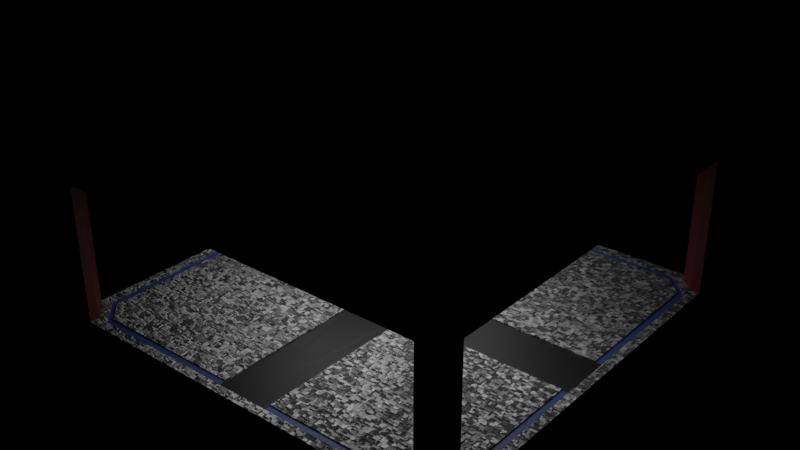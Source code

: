 # Source: 16x16_Frame.blend  (saved by Blender 3.6.13; exported with 4.5.12 LTS)
import bpy
from mathutils import Matrix  # noqa: F401  (used for matrix-valued properties, if any)

bpy.ops.wm.read_factory_settings(use_empty=True)
scene = bpy.context.scene
scene.name = 'Scene'

# ---- collections
col_collection = bpy.data.collections.new('Collection'); scene.collection.children.link(col_collection)

# ---- materials (node trees are filled in below, after node groups)
mat_material_001 = bpy.data.materials.new('Material.001')
mat_material_001.alpha_threshold = 0.0
mat_material_001.use_transparent_shadow = False
mat_material_001.roughness = 0.5
mat_material_001.line_color = (0.0, 0.0, 0.0, 1.0)
mat_procedural_sci_fi_metal_panels = bpy.data.materials.new('Procedural Sci-Fi Metal Panels')
mat_procedural_sci_fi_metal_panels.use_transparent_shadow = False
mat_tmp_wall_texture_001 = bpy.data.materials.new('tmp_wall_texture.001')
mat_tmp_wall_texture_001.use_transparent_shadow = False
mat_red_011 = bpy.data.materials.new('Red.011')
mat_red_011.use_transparent_shadow = False
mat_emissive_light = bpy.data.materials.new('Emissive.Light')
mat_emissive_light.use_transparent_shadow = False
mat_red_006 = bpy.data.materials.new('Red.006')
mat_red_006.use_transparent_shadow = False

# ---- material node trees
mat_material_001.use_nodes = True; mat_material_001.node_tree.nodes.clear()
_N = mat_material_001.node_tree.nodes; _L = mat_material_001.node_tree.links
n0 = _N.new('ShaderNodeOutputMaterial'); n0.name = 'Material Output'; n0.location = (300, 300)
n1 = _N.new('ShaderNodeBsdfPrincipled'); n1.name = 'Principled BSDF'; n1.location = (10, 300)
n1.distribution = 'GGX'
n1.subsurface_method = 'RANDOM_WALK_SKIN'
n1.inputs[0].default_value = (0.01222, 0.01222, 0.01222, 1.0)
n1.inputs[3].default_value = 1.45
n1.inputs[27].default_value = (0.0, 0.0, 0.0, 1.0)
n1.inputs[28].default_value = 1.0
_L.new(n1.outputs[0], n0.inputs[0])
n0.is_active_output = True
mat_procedural_sci_fi_metal_panels.use_nodes = True; mat_procedural_sci_fi_metal_panels.node_tree.nodes.clear()
_N = mat_procedural_sci_fi_metal_panels.node_tree.nodes; _L = mat_procedural_sci_fi_metal_panels.node_tree.links
n0 = _N.new('ShaderNodeOutputMaterial'); n0.name = 'Material Output'; n0.location = (481, 300)
n1 = _N.new('ShaderNodeBsdfPrincipled'); n1.name = 'Principled BSDF'; n1.location = (46, 301)
n1.distribution = 'GGX'
n1.subsurface_method = 'RANDOM_WALK_SKIN'
n1.inputs[3].default_value = 1.45
n1.inputs[27].default_value = (0.0, 0.0, 0.0, 1.0)
n1.inputs[28].default_value = 1.0
n2 = _N.new('ShaderNodeTexCoord'); n2.name = 'Texture Coordinate'; n2.location = (-1721, 270)
n3 = _N.new('ShaderNodeMapping'); n3.name = 'Mapping'; n3.location = (-1489, 284)
n3.width = 153
n4 = _N.new('ShaderNodeTexVoronoi'); n4.name = 'Voronoi Texture'; n4.location = (-1248, 235)
n4.voronoi_dimensions = '4D'
n4.distance = 'CHEBYCHEV'
n4.inputs[1].default_value = 1.0
n5 = _N.new('ShaderNodeValToRGB'); n5.name = 'Color Ramp'; n5.location = (-689, 124)
n5.color_ramp.interpolation = 'CONSTANT'
while len(n5.color_ramp.elements) > 1: n5.color_ramp.elements.remove(n5.color_ramp.elements[-1])
n5.color_ramp.elements[0].position = 0.0; n5.color_ramp.elements[0].color = (0.0, 0.0, 0.0, 1.0)
_e = n5.color_ramp.elements.new(0.1864); _e.color = (1.0, 1.0, 1.0, 1.0)
n6 = _N.new('ShaderNodeTexNoise'); n6.name = 'Noise Texture'; n6.location = (-965, -156)
n6.inputs[3].default_value = 15.0
n6.inputs[4].default_value = 0.55
n7 = _N.new('ShaderNodeValToRGB'); n7.name = 'Color Ramp.001'; n7.location = (-688, -94)
while len(n7.color_ramp.elements) > 1: n7.color_ramp.elements.remove(n7.color_ramp.elements[-1])
n7.color_ramp.elements[0].position = 0.0; n7.color_ramp.elements[0].color = (0.4422, 0.4422, 0.4422, 1.0)
_e = n7.color_ramp.elements.new(1.0); _e.color = (1.0, 1.0, 1.0, 1.0)
n8 = _N.new('ShaderNodeTexBrick'); n8.name = 'Brick Texture'; n8.location = (-1022, 443)
n8.width = 274
n8.inputs[1].default_value = (1.0, 1.0, 1.0, 1.0)
n8.inputs[2].default_value = (0.03903, 0.03903, 0.03903, 1.0)
n8.inputs[3].default_value = (0.03898, 0.03898, 0.03898, 1.0)
n8.inputs[6].default_value = 0.56
n9 = _N.new('ShaderNodeBump'); n9.name = 'Bump'; n9.location = (-192, -163)
n9.inputs[0].default_value = 0.5
n9.inputs[1].default_value = 1.0
n9.inputs[2].default_value = 1.0
_L.new(n3.outputs[0], n8.inputs[0])
_L.new(n2.outputs[3], n3.inputs[0])
_L.new(n3.outputs[0], n4.inputs[0])
_L.new(n4.outputs[1], n8.inputs[4])
_L.new(n1.outputs[0], n0.inputs[0])
_L.new(n8.outputs[0], n5.inputs[0])
_L.new(n8.outputs[0], n1.inputs[0])
_L.new(n5.outputs[0], n1.inputs[1])
_L.new(n3.outputs[0], n6.inputs[0])
_L.new(n7.outputs[0], n1.inputs[2])
_L.new(n6.outputs[0], n7.inputs[0])
_L.new(n9.outputs[0], n1.inputs[5])
_L.new(n8.outputs[0], n9.inputs[3])
n0.is_active_output = True
mat_tmp_wall_texture_001.use_nodes = True; mat_tmp_wall_texture_001.node_tree.nodes.clear()
_N = mat_tmp_wall_texture_001.node_tree.nodes; _L = mat_tmp_wall_texture_001.node_tree.links
n0 = _N.new('ShaderNodeBsdfPrincipled'); n0.name = 'Principled BSDF'; n0.location = (10, 300)
n0.distribution = 'GGX'
n0.subsurface_method = 'RANDOM_WALK_SKIN'
n0.inputs[0].default_value = (0.06275, 0.08643, 0.2598, 1.0)
n0.inputs[3].default_value = 1.45
n0.inputs[27].default_value = (0.0, 0.0, 0.0, 1.0)
n0.inputs[28].default_value = 1.0
n1 = _N.new('ShaderNodeOutputMaterial'); n1.name = 'Material Output'; n1.location = (300, 300)
_L.new(n0.outputs[0], n1.inputs[0])
n1.is_active_output = True
mat_red_011.use_nodes = True; mat_red_011.node_tree.nodes.clear()
_N = mat_red_011.node_tree.nodes; _L = mat_red_011.node_tree.links
n0 = _N.new('ShaderNodeBsdfPrincipled'); n0.name = 'Principled BSDF'; n0.location = (10, 300)
n0.distribution = 'GGX'
n0.subsurface_method = 'RANDOM_WALK_SKIN'
n0.inputs[0].default_value = (0.1282, 0.01428, 0.01618, 1.0)
n0.inputs[3].default_value = 1.45
n0.inputs[27].default_value = (0.0, 0.0, 0.0, 1.0)
n0.inputs[28].default_value = 1.0
n1 = _N.new('ShaderNodeOutputMaterial'); n1.name = 'Material Output'; n1.location = (300, 300)
_L.new(n0.outputs[0], n1.inputs[0])
n1.is_active_output = True
mat_emissive_light.use_nodes = True; mat_emissive_light.node_tree.nodes.clear()
_N = mat_emissive_light.node_tree.nodes; _L = mat_emissive_light.node_tree.links
n0 = _N.new('ShaderNodeOutputMaterial'); n0.name = 'Material Output'; n0.location = (300, 300)
n1 = _N.new('ShaderNodeEmission'); n1.name = 'Emission'; n1.location = (10, 300)
n1.inputs[1].default_value = 5.5
_L.new(n1.outputs[0], n0.inputs[0])
n0.is_active_output = True
mat_red_006.use_nodes = True; mat_red_006.node_tree.nodes.clear()
_N = mat_red_006.node_tree.nodes; _L = mat_red_006.node_tree.links
n0 = _N.new('ShaderNodeBsdfPrincipled'); n0.name = 'Principled BSDF'; n0.location = (10, 300)
n0.distribution = 'GGX'
n0.subsurface_method = 'RANDOM_WALK_SKIN'
n0.inputs[0].default_value = (0.1282, 0.01428, 0.01618, 1.0)
n0.inputs[3].default_value = 1.45
n0.inputs[27].default_value = (0.0, 0.0, 0.0, 1.0)
n0.inputs[28].default_value = 1.0
n1 = _N.new('ShaderNodeOutputMaterial'); n1.name = 'Material Output'; n1.location = (300, 300)
_L.new(n0.outputs[0], n1.inputs[0])
n1.is_active_output = True

# ---- world
world_world = bpy.data.worlds.new('World'); scene.world = world_world
world_world.use_nodes = True; world_world.node_tree.nodes.clear()
_N = world_world.node_tree.nodes; _L = world_world.node_tree.links
n0 = _N.new('ShaderNodeOutputWorld'); n0.name = 'World Output'; n0.location = (300, 300)
n1 = _N.new('ShaderNodeBackground'); n1.name = 'Background'; n1.location = (10, 300)
n1.inputs[0].default_value = (0.0, 0.0, 0.0, 1.0)
_L.new(n1.outputs[0], n0.inputs[0])
n0.is_active_output = True
world_world.color = (0.05088, 0.05088, 0.05088)
world_world.use_sun_shadow = False
world_world.sun_shadow_jitter_overblur = 0.0

# ---- meshes
me_cube_022 = bpy.data.meshes.new('Cube.022')
me_cube_022.from_pydata([(0.0, 8.6, -0.05), (-8.6, 1.125, -0.05), (-1.125, 1.125, -0.04995), (-1.125, -1.125, -0.06244), (0.0, -8.6, -0.05), (-1.125, -8.6, -0.05), (-1.125, 8.6, -0.05), (-8.6, -1.125, -0.05)], [], [(0, 4, 5, 3, 7, 1, 2, 6)])
_uv = me_cube_022.uv_layers.new(name='UVMap')
_uv.uv.foreach_set('vector', [0.0, 0.0, 0.0, 0.0, 0.0, 0.0, 0.0, 0.0, 0.0, 0.0, 0.0, 0.0, 0.0, 0.0, 0.0, 0.0])
me_cube_022.materials.append(mat_material_001)
me_cube_022.update()
me_cube_020 = bpy.data.meshes.new('Cube.020')
me_cube_020.from_pydata([(-8.0, -9.0, 0.0), (-9.0, -8.0, 0.0), (-8.6, -8.0, 0.0), (-9.0, 8.0, 0.0), (-8.0, 9.0, 0.0), (-8.6, 8.0, 0.0), (-8.0, 8.6, 0.0), (0.0, 9.0, 0.0), (0.0, -9.0, 0.0), (-9.0, 8.0, -0.2), (-8.6, 8.0, -0.2), (-8.6, -8.0, -0.2), (-9.0, -8.0, -0.2), (-8.0, 8.6, -0.2), (-8.0, 9.0, -0.2), (0.0, 9.0, -0.2), (0.0, -9.0, -0.2), (-8.0, -9.0, -0.2), (-8.0, -8.6, 0.0), (-8.0, -8.6, -0.2), (0.0, 8.6, 0.0), (-7.5, 8.6, 0.0), (-8.3, 7.5, 0.0), (-8.6, 7.5, 0.0), (-8.6, -7.5, 0.0), (-7.5, -8.6, 0.0), (0.0, -8.6, 0.0), (-7.5, -8.6, 0.0), (-7.5, -8.3, 0.0), (-7.5, 8.3, 0.0), (-8.3, -7.5, 0.0), (-8.3, 1.125, 0.0), (-7.5, 8.3, 0.0), (-7.5, -8.6, -0.05), (-8.6, -7.5, -0.05), (-7.5, 8.6, -0.05), (0.0, 8.6, -0.05), (-8.3, 1.125, -0.05), (-8.3, 7.5, -0.05), (-8.6, 7.5, -0.05), (0.0, -8.6, -0.05), (-7.5, -8.3, -0.05), (-8.3, -7.5, -0.05), (-7.5, 8.3, -0.05), (-8.6, 1.125, -0.05), (-7.5, 8.3, -0.05), (-1.125, 8.3, -0.05), (-8.3, -1.125, 0.0), (-8.3, -1.125, -0.05), (-1.125, -8.3, 0.0), (-8.3, 1.125, 0.0), (-8.3, 1.125, -0.05), (-1.125, -8.3, -0.05), (-1.125, 8.3, -0.05), (-1.125, -1.125, -0.06249), (-1.125, 1.125, -0.05), (-8.3, 1.125, -0.05), (-8.3, -1.125, -0.05), (-1.125, 1.125, 0.0), (-1.125, -8.3, 0.0), (-1.125, -1.125, 0.0), (-1.125, -8.3, -0.04995), (-1.125, 8.3, 0.0), (-1.125, 8.3, -0.04995), (0.0, -8.6, -0.05), (-8.6, -1.125, -0.05)], [(24, 25), (33, 64), (45, 46), (51, 50), (52, 54), (64, 36), (51, 44), (63, 62), (61, 49), (46, 63), (49, 59)], [(4, 7, 15, 14), (3, 5, 10, 9), (2, 1, 12, 11), (18, 2, 11, 19), (5, 6, 13, 10), (6, 4, 14, 13), (0, 18, 19, 17), (16, 8, 0, 17), (1, 3, 9, 12), (25, 27, 26), (0, 8, 26, 27, 24, 23, 21, 20, 7, 4, 6, 5, 3, 1, 2, 18), (24, 34, 65, 44, 39, 23), (16, 17, 19, 11, 12, 9, 10, 13, 14, 15), (58, 62, 53, 55), (27, 24, 34, 33), (23, 21, 35, 39), (47, 30, 42, 48), (30, 28, 41, 42), (32, 29, 43, 45), (26, 27, 33, 40), (29, 22, 38, 43), (22, 31, 37, 38), (50, 22, 32, 62, 58), (60, 47, 57, 54), (60, 54, 61, 59), (62, 32, 43, 53), (50, 58, 55, 56), (28, 30, 47, 60, 59), (28, 59, 52, 41), (20, 21, 35, 36)])
_uv = me_cube_020.uv_layers.new(name='UVMap')
_uv.uv.foreach_set('vector', [0.0, 0.0, 0.0, 0.0, 0.0, 0.0, 0.0, 0.0, 0.0, 0.0, 0.0, 0.0, 0.0, 0.0, 0.0, 0.0, 0.0, 0.0, 0.0, 0.0, 0.0, 0.0, 0.0, 0.0, 0.0, 0.0, 0.0, 0.0, 0.0, 0.0, 0.0, 0.0, 0.0, 0.0, 0.0, 0.0, 0.0, 0.0, 0.0, 0.0, 0.0, 0.0, 0.0, 0.0, 0.0, 0.0, 0.0, 0.0, 0.0, 0.0, 0.0, 0.0, 0.0, 0.0, 0.0, 0.0, 0.0, 0.0, 0.0, 0.0, 0.0, 0.0, 0.0, 0.0, 0.0, 0.0, 0.0, 0.0, 0.0, 0.0, 0.0, 0.0, 0.0, 0.0, 0.0, 0.0, 0.0, 0.0, 0.0, 0.0, 0.0, 0.0, 0.0, 0.0, 0.0, 0.0, 0.0, 0.0, 0.0, 0.0, 0.0, 0.0, 0.0, 0.0, 0.0, 0.0, 0.0, 0.0, 0.0, 0.0, 0.0, 0.0, 0.0, 0.0, 0.0, 0.0, 0.0, 0.0, 0.0, 0.0, 0.0, 0.0, 0.0, 0.0, 0.0, 0.0, 0.0, 0.0, 0.0, 0.0, 0.0, 0.0, 0.0, 0.0, 0.0, 0.0, 0.0, 0.0, 0.0, 0.0, 0.0, 0.0, 0.0, 0.0, 0.0, 0.0, 0.0, 0.0, 0.0, 0.0, 0.0, 0.0, 0.0, 0.0, 0.0, 0.0, 0.0, 0.0, 0.0, 0.0, 0.0, 0.0, 0.0, 0.0, 0.0, 0.0, 0.0, 0.0, 0.0, 0.0, 0.0, 0.0, 0.0, 0.0, 0.0, 0.0, 0.0, 0.0, 0.0, 0.0, 0.0, 0.0, 0.0, 0.0, 0.0, 0.0, 0.0, 0.0, 0.0, 0.0, 0.0, 0.0, 0.0, 0.0, 0.0, 0.0, 0.0, 0.0, 0.0, 0.0, 0.0, 0.0, 0.0, 0.0, 0.0, 0.0, 0.0, 0.0, 0.0, 0.0, 0.0, 0.0, 0.0, 0.0, 0.0, 0.0, 0.0, 0.0, 0.0, 0.0, 0.0, 0.0, 0.0, 0.0, 0.0, 0.0, 0.0, 0.0, 0.0, 0.0, 0.0, 0.0, 0.0, 0.0, 0.0, 0.0, 0.0, 0.0, 0.0, 0.0, 0.0, 0.0, 0.0, 0.0, 0.0, 0.0, 0.0, 0.0, 0.0, 0.0, 0.0, 0.0, 0.0, 0.0, 0.0, 0.0, 0.0, 0.0, 0.0, 0.0, 0.0, 0.0, 0.0, 0.0, 0.0, 0.0, 0.0, 0.0, 0.0, 0.0, 0.0, 0.0, 0.0, 0.0, 0.0, 0.0, 0.0, 0.0, 0.0, 0.0, 0.0, 0.0, 0.0, 0.0, 0.0, 0.0, 0.0, 0.0, 0.0, 0.0, 0.0, 0.0])
me_cube_020.materials.append(mat_procedural_sci_fi_metal_panels)
me_cube_020.update()
me_cube_021 = bpy.data.meshes.new('Cube.021')
me_cube_021.from_pydata([(-7.5, -8.6, -0.05), (-8.6, -7.5, -0.05), (-7.5, 8.6, -0.05), (-8.3, 7.5, -0.05), (-8.6, 7.5, -0.05), (-7.5, -8.3, -0.05), (-8.3, -7.5, -0.05), (-8.6, 1.125, -0.05), (-7.5, 8.3, -0.05), (-8.3, -1.125, -0.05), (-8.3, 1.125, -0.05), (-1.125, -8.3, -0.04995), (-1.125, 8.3, -0.04995), (-1.125, -8.6, -0.05), (-1.116, 8.6, -0.05), (-8.6, -1.125, -0.05)], [], [(13, 0, 1, 15, 9, 6, 5, 11), (14, 12, 8, 3, 10, 7, 4, 2)])
_uv = me_cube_021.uv_layers.new(name='UVMap')
_uv.uv.foreach_set('vector', [0.0, 0.0, 0.0, 0.0, 0.0, 0.0, 0.0, 0.0, 0.0, 0.0, 0.0, 0.0, 0.0, 0.0, 0.0, 0.0, 0.0, 0.0, 0.0, 0.0, 0.0, 0.0, 0.0, 0.0, 0.0, 0.0, 0.0, 0.0, 0.0, 0.0, 0.0, 0.0])
me_cube_021.materials.append(mat_tmp_wall_texture_001)
me_cube_021.update()
me_cube_043 = bpy.data.meshes.new('Cube.043')
me_cube_043.from_pydata([(0.0, -1.0, 5.9), (0.0, -1.0, 5.8), (-0.5, -1.0, 5.9), (-1.0, -0.5, 5.9), (-1.0, -0.5, 5.8), (-0.5, -1.0, 5.8), (-7.914, -7.999, 5.898), (-7.997, -7.916, 5.898), (-7.058, -7.999, 5.898), (-6.917, -7.999, 5.898), (-7.997, -6.918, 5.898), (-7.997, -7.06, 5.898), (-7.997, -5.991, 5.898), (-7.997, -6.133, 5.898), (-6.131, -7.999, 5.898), (-5.989, -7.999, 5.898), (-7.997, -5.064, 5.898), (-7.997, -5.206, 5.898), (-5.204, -7.999, 5.898), (-5.062, -7.999, 5.898), (-7.997, -0.4991, 5.898), (-7.997, -0.5698, 5.898), (-7.927, -0.4991, 5.898), (-0.4974, -7.999, 5.898), (-0.4974, -7.928, 5.898), (-0.5681, -7.999, 5.898), (-7.997, -1.356, 5.898), (-7.997, -1.497, 5.898), (-1.495, -7.999, 5.898), (-1.354, -7.999, 5.898), (-7.997, -2.283, 5.898), (-7.997, -2.424, 5.898), (-2.422, -7.999, 5.898), (-2.281, -7.999, 5.898), (-7.997, -3.21, 5.898), (-7.997, -3.351, 5.898), (-3.35, -7.999, 5.898), (-3.208, -7.999, 5.898), (-7.997, -4.137, 5.898), (-7.997, -4.278, 5.898), (-4.277, -7.999, 5.898), (-4.135, -7.999, 5.898), (-0.4974, -1.945, 5.898), (-0.4974, -1.803, 5.898), (-1.802, -0.4991, 5.898), (-1.943, -0.4991, 5.898), (-0.4974, -2.82, 5.898), (-0.4974, -2.678, 5.898), (-2.677, -0.4991, 5.898), (-2.818, -0.4991, 5.898), (-0.4974, -3.695, 5.898), (-0.4974, -3.553, 5.898), (-3.552, -0.4991, 5.898), (-3.693, -0.4991, 5.898), (-0.4974, -4.57, 5.898), (-0.4974, -4.428, 5.898), (-4.427, -0.4991, 5.898), (-4.568, -0.4991, 5.898), (-0.4974, -5.445, 5.898), (-0.4974, -5.303, 5.898), (-5.302, -0.4991, 5.898), (-5.443, -0.4991, 5.898), (-0.4974, -6.32, 5.898), (-0.4974, -6.178, 5.898), (-6.177, -0.4991, 5.898), (-6.318, -0.4991, 5.898), (-0.4974, -7.195, 5.898), (-0.4974, -7.053, 5.898), (-7.052, -0.4991, 5.898), (-7.193, -0.4991, 5.898), (-7.873, -7.999, 5.8), (-7.914, -7.999, 5.898), (-7.997, -7.875, 5.8), (-7.997, -7.916, 5.898), (-6.917, -7.999, 5.898), (-6.875, -7.999, 5.8), (-7.299, -7.999, 5.8), (-7.058, -7.999, 5.898), (-7.997, -7.06, 5.898), (-7.997, -7.301, 5.8), (-7.997, -6.918, 5.898), (-7.997, -6.777, 5.8), (-7.997, -6.274, 5.8), (-7.997, -6.133, 5.898), (-7.997, -5.95, 5.8), (-7.997, -5.991, 5.898), (-7.997, -5.206, 5.898), (-7.997, -5.447, 5.8), (-7.997, -5.023, 5.8), (-7.997, -5.064, 5.898), (-5.062, -7.999, 5.898), (-5.021, -7.999, 5.8), (-5.445, -7.999, 5.8), (-5.204, -7.999, 5.898), (-5.989, -7.999, 5.898), (-5.948, -7.999, 5.8), (-6.372, -7.999, 5.8), (-6.131, -7.999, 5.898), (-1.943, -0.4991, 5.898), (-1.984, -0.4991, 5.8), (-1.56, -0.4991, 5.8), (-1.802, -0.4991, 5.898), (-7.997, -1.497, 5.898), (-7.997, -1.738, 5.8), (-7.997, -1.314, 5.8), (-7.997, -1.356, 5.898), (-7.997, -0.5698, 5.898), (-7.997, -0.8112, 5.8), (-7.685, -0.4991, 5.8), (-7.927, -0.4991, 5.898), (-0.4974, -7.053, 5.898), (-0.4974, -6.812, 5.8), (-0.4974, -7.236, 5.8), (-0.4974, -7.195, 5.898), (-0.4974, -7.928, 5.898), (-0.4974, -7.687, 5.8), (-0.8095, -7.999, 5.8), (-0.5681, -7.999, 5.898), (-0.4974, -1.803, 5.898), (-0.4974, -1.562, 5.8), (-0.4974, -1.986, 5.8), (-0.4974, -1.945, 5.898), (-0.4974, -2.678, 5.898), (-0.4974, -2.437, 5.8), (-0.4974, -2.861, 5.8), (-0.4974, -2.82, 5.898), (-0.4974, -3.553, 5.898), (-0.4974, -3.312, 5.8), (-0.4974, -3.736, 5.8), (-0.4974, -3.695, 5.898), (-0.4974, -4.428, 5.898), (-0.4974, -4.187, 5.8), (-0.4974, -4.611, 5.8), (-0.4974, -4.57, 5.898), (-0.4974, -5.303, 5.898), (-0.4974, -5.062, 5.8), (-0.4974, -5.445, 5.898), (-0.4974, -5.586, 5.8), (-0.4974, -6.037, 5.8), (-0.4974, -6.178, 5.898), (-0.4974, -6.361, 5.8), (-0.4974, -6.32, 5.898), (-7.193, -0.4991, 5.898), (-7.234, -0.4991, 5.8), (-6.81, -0.4991, 5.8), (-7.052, -0.4991, 5.898), (-6.318, -0.4991, 5.898), (-6.359, -0.4991, 5.8), (-6.177, -0.4991, 5.898), (-6.035, -0.4991, 5.8), (-5.584, -0.4991, 5.8), (-5.443, -0.4991, 5.898), (-5.06, -0.4991, 5.8), (-5.302, -0.4991, 5.898), (-4.568, -0.4991, 5.898), (-4.609, -0.4991, 5.8), (-4.185, -0.4991, 5.8), (-4.427, -0.4991, 5.898), (-3.693, -0.4991, 5.898), (-3.734, -0.4991, 5.8), (-3.31, -0.4991, 5.8), (-3.552, -0.4991, 5.898), (-2.818, -0.4991, 5.898), (-2.859, -0.4991, 5.8), (-2.435, -0.4991, 5.8), (-2.677, -0.4991, 5.898), (-7.997, -4.278, 5.898), (-7.997, -4.52, 5.8), (-7.997, -4.096, 5.8), (-7.997, -4.137, 5.898), (-7.997, -3.351, 5.898), (-7.997, -3.593, 5.8), (-7.997, -3.168, 5.8), (-7.997, -3.21, 5.898), (-7.997, -2.424, 5.898), (-7.997, -2.666, 5.8), (-7.997, -2.241, 5.8), (-7.997, -2.283, 5.898), (-1.354, -7.999, 5.898), (-1.312, -7.999, 5.8), (-1.495, -7.999, 5.898), (-1.637, -7.999, 5.8), (-2.14, -7.999, 5.8), (-2.281, -7.999, 5.898), (-2.664, -7.999, 5.8), (-2.422, -7.999, 5.898), (-3.208, -7.999, 5.898), (-3.167, -7.999, 5.8), (-3.591, -7.999, 5.8), (-3.35, -7.999, 5.898), (-4.135, -7.999, 5.898), (-4.094, -7.999, 5.8), (-4.518, -7.999, 5.8), (-4.277, -7.999, 5.898), (-0.9986, 0.0005435, 5.9), (-0.9986, 0.0005434, 5.8), (0.0, 0.0005434, 5.9), (0.0, 0.0005434, 5.8)], [], [(121, 122, 165, 98), (5, 119, 118, 2), (195, 197, 196, 194), (101, 3, 2, 118), (197, 195, 4, 5, 1), (0, 2, 3, 194, 196), (3, 44, 101), (69, 22, 109, 142), (48, 165, 98, 45), (106, 21, 26, 105), (130, 55, 50, 129), (174, 31, 34, 173), (170, 189, 36, 35), (126, 51, 46, 125), (133, 134, 59, 54), (170, 35, 38, 169), (139, 148, 64, 63), (110, 67, 62, 141), (166, 39, 16, 89), (73, 78, 11, 7), (6, 8, 77, 71), (86, 17, 12, 85), (102, 27, 30, 177), (184, 175, 172, 187), (7, 6, 71, 73), (146, 141, 62, 65), (74, 9, 14, 97), (94, 85, 12, 15), (186, 173, 34, 37), (137, 150, 149, 138), (166, 193, 40, 39), (37, 32, 185, 186), (151, 136, 58, 61), (9, 10, 11, 8), (13, 14, 15, 12), (17, 18, 19, 16), (22, 20, 21, 25, 23, 24), (27, 28, 29, 26), (31, 32, 33, 30), (35, 36, 37, 34), (39, 40, 41, 38), (43, 44, 45, 42), (47, 48, 49, 46), (51, 52, 53, 50), (55, 56, 57, 54), (59, 60, 61, 58), (63, 64, 65, 62), (67, 68, 69, 66), (95, 92, 87, 84), (49, 52, 161, 162), (53, 56, 157, 158), (65, 68, 145, 146), (190, 169, 38, 41), (90, 89, 16, 19), (140, 147, 144, 111), (188, 171, 168, 191), (192, 167, 88, 91), (174, 185, 32, 31), (114, 24, 66, 113), (102, 180, 28, 27), (120, 99, 164, 123), (178, 105, 26, 29), (162, 125, 46, 49), (106, 117, 25, 21), (124, 163, 160, 127), (114, 109, 22, 24), (158, 129, 50, 53), (108, 115, 112, 143), (128, 159, 156, 131), (181, 103, 176, 182), (154, 133, 54, 57), (116, 107, 104, 179), (82, 81, 75, 96), (57, 60, 153, 154), (110, 145, 68, 67), (132, 155, 152, 135), (183, 177, 30, 33), (83, 97, 14, 13), (19, 40, 193, 90), (86, 93, 18, 17), (100, 119, 5, 4), (78, 77, 8, 11), (98, 121, 42, 45), (94, 15, 18, 93), (148, 149, 150, 151), (41, 36, 189, 190), (122, 47, 42, 121), (118, 101, 44, 43), (2, 118, 43), (178, 29, 25, 117), (142, 113, 66, 69), (134, 153, 60, 59), (130, 157, 56, 55), (126, 161, 52, 51), (122, 165, 48, 47), (74, 80, 10, 9), (70, 72, 73, 71), (75, 81, 80, 74), (79, 76, 77, 78), (78, 73, 72, 79), (71, 77, 76, 70), (82, 96, 97, 83), (95, 84, 85, 94), (87, 92, 93, 86), (91, 88, 89, 90), (74, 97, 96, 75), (94, 93, 92, 95), (86, 85, 84, 87), (107, 116, 117, 106), (115, 108, 109, 114), (103, 181, 180, 102), (179, 104, 105, 178), (175, 184, 185, 174), (182, 176, 177, 183), (171, 188, 189, 170), (187, 172, 173, 186), (167, 192, 193, 166), (191, 168, 169, 190), (119, 100, 101, 118), (99, 120, 121, 98), (123, 164, 165, 122), (163, 124, 125, 162), (127, 160, 161, 126), (159, 128, 129, 158), (131, 156, 157, 130), (155, 132, 133, 154), (135, 152, 153, 134), (150, 137, 136, 151), (138, 149, 148, 139), (147, 140, 141, 146), (111, 144, 145, 110), (143, 112, 113, 142), (3, 101, 100, 4), (3, 4, 5, 2), (108, 143, 142, 109), (144, 147, 146, 145), (152, 155, 154, 153), (156, 159, 158, 157), (160, 163, 162, 161), (164, 99, 98, 165), (122, 121, 120, 123), (102, 177, 176, 103), (178, 117, 116, 179), (106, 105, 104, 107), (114, 113, 112, 115), (124, 127, 126, 125), (128, 131, 130, 129), (132, 135, 134, 133), (140, 111, 110, 141), (184, 187, 186, 185), (188, 191, 190, 189), (192, 91, 90, 193), (166, 89, 88, 167), (170, 169, 168, 171), (174, 173, 172, 175), (72, 70, 76, 79), (80, 81, 82, 83), (180, 181, 182, 183), (137, 138, 139, 136), (1, 5, 2, 0), (125, 126, 161, 162), (4, 195, 194, 3), (0, 196, 197, 1), (129, 130, 157, 158), (133, 134, 153, 154), (148, 136, 139), (141, 110, 145, 146), (109, 142, 113, 114), (117, 178, 105, 106), (102, 180, 183, 177), (185, 186, 173, 174), (189, 190, 169, 170), (89, 166, 193, 90), (85, 86, 93, 94), (74, 80, 83, 97), (73, 78, 77, 71)])
_uv = me_cube_043.uv_layers.new(name='UVMap')
_uv.uv.foreach_set('vector', [0.0, 0.0, 0.0, 0.0, 0.0, 0.0, 0.0, 0.0, 0.0, 0.0, 0.0, 0.0, 0.0, 0.0, 0.0, 0.0, 0.0, 0.0, 0.0, 0.0, 0.0, 0.0, 0.0, 0.0, 0.0, 0.0, 0.0, 0.0, 0.0, 0.0, 0.0, 0.0, 0.0, 0.0, 0.0, 0.0, 0.0, 0.0, 0.0, 0.0, 0.0, 0.0, 0.0, 0.0, 0.0, 0.0, 0.0, 0.0, 0.0, 0.0, 0.0, 0.0, 0.0, 0.0, 0.0, 0.0, 0.0, 0.0, 0.0, 0.0, 0.0, 0.0, 0.0, 0.0, 0.0, 0.0, 0.0, 0.0, 0.0, 0.0, 0.0, 0.0, 0.0, 0.0, 0.0, 0.0, 0.0, 0.0, 0.0, 0.0, 0.0, 0.0, 0.0, 0.0, 0.0, 0.0, 0.0, 0.0, 0.0, 0.0, 0.0, 0.0, 0.0, 0.0, 0.0, 0.0, 0.0, 0.0, 0.0, 0.0, 0.0, 0.0, 0.0, 0.0, 0.0, 0.0, 0.0, 0.0, 0.0, 0.0, 0.0, 0.0, 0.0, 0.0, 0.0, 0.0, 0.0, 0.0, 0.0, 0.0, 0.0, 0.0, 0.0, 0.0, 0.0, 0.0, 0.0, 0.0, 0.0, 0.0, 0.0, 0.0, 0.0, 0.0, 0.0, 0.0, 0.0, 0.0, 0.0, 0.0, 0.0, 0.0, 0.0, 0.0, 0.0, 0.0, 0.0, 0.0, 0.0, 0.0, 0.0, 0.0, 0.0, 0.0, 0.0, 0.0, 0.0, 0.0, 0.0, 0.0, 0.0, 0.0, 0.0, 0.0, 0.0, 0.0, 0.0, 0.0, 0.0, 0.0, 0.0, 0.0, 0.0, 0.0, 0.0, 0.0, 0.0, 0.0, 0.0, 0.0, 0.0, 0.0, 0.0, 0.0, 0.0, 0.0, 0.0, 0.0, 0.0, 0.0, 0.0, 0.0, 0.0, 0.0, 0.0, 0.0, 0.0, 0.0, 0.0, 0.0, 0.0, 0.0, 0.0, 0.0, 0.0, 0.0, 0.0, 0.0, 0.0, 0.0, 0.0, 0.0, 0.0, 0.0, 0.0, 0.0, 0.0, 0.0, 0.0, 0.0, 0.0, 0.0, 0.0, 0.0, 0.0, 0.0, 0.0, 0.0, 0.0, 0.0, 0.0, 0.0, 0.0, 0.0, 0.0, 0.0, 0.0, 0.0, 0.0, 0.0, 0.0, 0.0, 0.0, 0.0, 0.0, 0.0, 0.0, 0.0, 0.0, 0.0, 0.0, 0.0, 0.0, 0.0, 0.0, 0.0, 0.0, 0.0, 0.0, 0.0, 0.0, 0.0, 0.0, 0.0, 0.0, 0.0, 0.0, 0.0, 0.0, 0.0, 0.0, 0.0, 0.0, 0.0, 0.0, 0.0, 0.0, 0.0, 0.0, 0.0, 0.0, 0.0, 0.0, 0.0, 0.0, 0.0, 0.0, 0.0, 0.0, 0.0, 0.0, 0.0, 0.0, 0.0, 0.0, 0.0, 0.0, 0.0, 0.0, 0.0, 0.0, 0.0, 0.0, 0.0, 0.0, 0.0, 0.0, 0.0, 0.0, 0.0, 0.0, 0.0, 0.0, 0.0, 0.0, 0.0, 0.0, 0.0, 0.0, 0.0, 0.0, 0.0, 0.0, 0.0, 0.0, 0.0, 0.0, 0.0, 0.0, 0.0, 0.0, 0.0, 0.0, 0.0, 0.0, 0.0, 0.0, 0.0, 0.0, 0.0, 0.0, 0.0, 0.0, 0.0, 0.0, 0.0, 0.0, 0.0, 0.0, 0.0, 0.0, 0.0, 0.0, 0.0, 0.0, 0.0, 0.0, 0.0, 0.0, 0.0, 0.0, 0.0, 0.0, 0.0, 0.0, 0.0, 0.0, 0.0, 0.0, 0.0, 0.0, 0.0, 0.0, 0.0, 0.0, 0.0, 0.0, 0.0, 0.0, 0.0, 0.0, 0.0, 0.0, 0.0, 0.0, 0.0, 0.0, 0.0, 0.0, 0.0, 0.0, 0.0, 0.0, 0.0, 0.0, 0.0, 0.0, 0.0, 0.0, 0.0, 0.0, 0.0, 0.0, 0.0, 0.0, 0.0, 0.0, 0.0, 0.0, 0.0, 0.0, 0.0, 0.0, 0.0, 0.0, 0.0, 0.0, 0.0, 0.0, 0.0, 0.0, 0.0, 0.0, 0.0, 0.0, 0.0, 0.0, 0.0, 0.0, 0.0, 0.0, 0.0, 0.0, 0.0, 0.0, 0.0, 0.0, 0.0, 0.0, 0.0, 0.0, 0.0, 0.0, 0.0, 0.0, 0.0, 0.0, 0.0, 0.0, 0.0, 0.0, 0.0, 0.0, 0.0, 0.0, 0.0, 0.0, 0.0, 0.0, 0.0, 0.0, 0.0, 0.0, 0.0, 0.0, 0.0, 0.0, 0.0, 0.0, 0.0, 0.0, 0.0, 0.0, 0.0, 0.0, 0.0, 0.0, 0.0, 0.0, 0.0, 0.0, 0.0, 0.0, 0.0, 0.0, 0.0, 0.0, 0.0, 0.0, 0.0, 0.0, 0.0, 0.0, 0.0, 0.0, 0.0, 0.0, 0.0, 0.0, 0.0, 0.0, 0.0, 0.0, 0.0, 0.0, 0.0, 0.0, 0.0, 0.0, 0.0, 0.0, 0.0, 0.0, 0.0, 0.0, 0.0, 0.0, 0.0, 0.0, 0.0, 0.0, 0.0, 0.0, 0.0, 0.0, 0.0, 0.0, 0.0, 0.0, 0.0, 0.0, 0.0, 0.0, 0.0, 0.0, 0.0, 0.0, 0.0, 0.0, 0.0, 0.0, 0.0, 0.0, 0.0, 0.0, 0.0, 0.0, 0.0, 0.0, 0.0, 0.0, 0.0, 0.0, 0.0, 0.0, 0.0, 0.0, 0.0, 0.0, 0.0, 0.0, 0.0, 0.0, 0.0, 0.0, 0.0, 0.0, 0.0, 0.0, 0.0, 0.0, 0.0, 0.0, 0.0, 0.0, 0.0, 0.0, 0.0, 0.0, 0.0, 0.0, 0.0, 0.0, 0.0, 0.0, 0.0, 0.0, 0.0, 0.0, 0.0, 0.0, 0.0, 0.0, 0.0, 0.0, 0.0, 0.0, 0.0, 0.0, 0.0, 0.0, 0.0, 0.0, 0.0, 0.0, 0.0, 0.0, 0.0, 0.0, 0.0, 0.0, 0.0, 0.0, 0.0, 0.0, 0.0, 0.0, 0.0, 0.0, 0.0, 0.0, 0.0, 0.0, 0.0, 0.0, 0.0, 0.0, 0.0, 0.0, 0.0, 0.0, 0.0, 0.0, 0.0, 0.0, 0.0, 0.0, 0.0, 0.0, 0.0, 0.0, 0.0, 0.0, 0.0, 0.0, 0.0, 0.0, 0.0, 0.0, 0.0, 0.0, 0.0, 0.0, 0.0, 0.0, 0.0, 0.0, 0.0, 0.0, 0.0, 0.0, 0.0, 0.0, 0.0, 0.0, 0.0, 0.0, 0.0, 0.0, 0.0, 0.0, 0.0, 0.0, 0.0, 0.0, 0.0, 0.0, 0.0, 0.0, 0.0, 0.0, 0.0, 0.0, 0.0, 0.0, 0.0, 0.0, 0.0, 0.0, 0.0, 0.0, 0.0, 0.0, 0.0, 0.0, 0.0, 0.0, 0.0, 0.0, 0.0, 0.0, 0.0, 0.0, 0.0, 0.0, 0.0, 0.0, 0.0, 0.0, 0.0, 0.0, 0.0, 0.0, 0.0, 0.0, 0.0, 0.0, 0.0, 0.0, 0.0, 0.0, 0.0, 0.0, 0.0, 0.0, 0.0, 0.0, 0.0, 0.0, 0.0, 0.0, 0.0, 0.0, 0.0, 0.0, 0.0, 0.0, 0.0, 0.0, 0.0, 0.0, 0.0, 0.0, 0.0, 0.0, 0.0, 0.0, 0.0, 0.0, 0.0, 0.0, 0.0, 0.0, 0.0, 0.0, 0.0, 0.0, 0.0, 0.0, 0.0, 0.0, 0.0, 0.0, 0.0, 0.0, 0.0, 0.0, 0.0, 0.0, 0.0, 0.0, 0.0, 0.0, 0.0, 0.0, 0.0, 0.0, 0.0, 0.0, 0.0, 0.0, 0.0, 0.0, 0.0, 0.0, 0.0, 0.0, 0.0, 0.0, 0.0, 0.0, 0.0, 0.0, 0.0, 0.0, 0.0, 0.0, 0.0, 0.0, 0.0, 0.0, 0.0, 0.0, 0.0, 0.0, 0.0, 0.0, 0.0, 0.0, 0.0, 0.0, 0.0, 0.0, 0.0, 0.0, 0.0, 0.0, 0.0, 0.0, 0.0, 0.0, 0.0, 0.0, 0.0, 0.0, 0.0, 0.0, 0.0, 0.0, 0.0, 0.0, 0.0, 0.0, 0.0, 0.0, 0.0, 0.0, 0.0, 0.0, 0.0, 0.0, 0.0, 0.0, 0.0, 0.0, 0.0, 0.0, 0.0, 0.0, 0.0, 0.0, 0.0, 0.0, 0.0, 0.0, 0.0, 0.0, 0.0, 0.0, 0.0, 0.0, 0.0, 0.0, 0.0, 0.0, 0.0, 0.0, 0.0, 0.0, 0.0, 0.0, 0.0, 0.0, 0.0, 0.0, 0.0, 0.0, 0.0, 0.0, 0.0, 0.0, 0.0, 0.0, 0.0, 0.0, 0.0, 0.0, 0.0, 0.0, 0.0, 0.0, 0.0, 0.0, 0.0, 0.0, 0.0, 0.0, 0.0, 0.0, 0.0, 0.0, 0.0, 0.0, 0.0, 0.0, 0.0, 0.0, 0.0, 0.0, 0.0, 0.0, 0.0, 0.0, 0.0, 0.0, 0.0, 0.0, 0.0, 0.0, 0.0, 0.0, 0.0, 0.0, 0.0, 0.0, 0.0, 0.0, 0.0, 0.0, 0.0, 0.0, 0.0, 0.0, 0.0, 0.0, 0.0, 0.0, 0.0, 0.0, 0.0, 0.0, 0.0, 0.0, 0.0, 0.0, 0.0, 0.0, 0.0, 0.0, 0.0, 0.0, 0.0, 0.0, 0.0, 0.0, 0.0, 0.0, 0.0, 0.0, 0.0, 0.0, 0.0, 0.0, 0.0, 0.0, 0.0, 0.0, 0.0, 0.0, 0.0, 0.0, 0.0, 0.0, 0.0, 0.0, 0.0, 0.0, 0.0, 0.0, 0.0, 0.0, 0.0, 0.0, 0.0, 0.0, 0.0, 0.0, 0.0, 0.0, 0.0, 0.0, 0.0, 0.0, 0.0, 0.0, 0.0, 0.0, 0.0, 0.0, 0.0, 0.0, 0.0, 0.0, 0.0, 0.0, 0.0, 0.0, 0.0, 0.0, 0.0, 0.0, 0.0, 0.0, 0.0, 0.0, 0.0, 0.0, 0.0, 0.0, 0.0, 0.0, 0.0, 0.0, 0.0, 0.0, 0.0, 0.0, 0.0, 0.0, 0.0, 0.0, 0.0, 0.0, 0.0, 0.0, 0.0, 0.0, 0.0, 0.0, 0.0, 0.0, 0.0, 0.0, 0.0, 0.0, 0.0, 0.0, 0.0, 0.0, 0.0, 0.0, 0.0, 0.0, 0.0, 0.0, 0.0, 0.0, 0.0, 0.0, 0.0, 0.0, 0.0, 0.0, 0.0, 0.0, 0.0, 0.0, 0.0, 0.0, 0.0, 0.0, 0.0, 0.0, 0.0, 0.0, 0.0, 0.0, 0.0, 0.0, 0.0, 0.0, 0.0, 0.0, 0.0, 0.0, 0.0, 0.0, 0.0, 0.0, 0.0, 0.0, 0.0, 0.0, 0.0, 0.0, 0.0, 0.0, 0.0, 0.0, 0.0, 0.0, 0.0, 0.0, 0.0, 0.0, 0.0, 0.0, 0.0, 0.0, 0.0, 0.0, 0.0, 0.0, 0.0, 0.0, 0.0, 0.0, 0.0, 0.0, 0.0, 0.0, 0.0, 0.0, 0.0, 0.0, 0.0, 0.0, 0.0, 0.0, 0.0, 0.0, 0.0, 0.0, 0.0, 0.0, 0.0, 0.0, 0.0, 0.0, 0.0, 0.0, 0.0, 0.0, 0.0, 0.0, 0.0, 0.0, 0.0, 0.0, 0.0, 0.0, 0.0, 0.0, 0.0, 0.0, 0.0, 0.0, 0.0, 0.0, 0.0, 0.0, 0.0, 0.0, 0.0, 0.0, 0.0, 0.0, 0.0, 0.0, 0.0, 0.0, 0.0, 0.0, 0.0, 0.0, 0.0, 0.0, 0.0, 0.0, 0.0, 0.0, 0.0, 0.0, 0.0, 0.0, 0.0, 0.0, 0.0, 0.0, 0.0, 0.0, 0.0, 0.0, 0.0, 0.0, 0.0, 0.0, 0.0, 0.0, 0.0, 0.0, 0.0, 0.0, 0.0, 0.0, 0.0, 0.0, 0.0, 0.0, 0.0, 0.0, 0.0, 0.0, 0.0, 0.0, 0.0, 0.0, 0.0, 0.0, 0.0, 0.0, 0.0, 0.0, 0.0, 0.0, 0.0, 0.0, 0.0, 0.0, 0.0, 0.0, 0.0, 0.0, 0.0, 0.0, 0.0, 0.0, 0.0, 0.0, 0.0, 0.0, 0.0, 0.0, 0.0, 0.0, 0.0, 0.0, 0.0, 0.0, 0.0, 0.0, 0.0, 0.0, 0.0, 0.0, 0.0, 0.0, 0.0, 0.0, 0.0, 0.0, 0.0, 0.0, 0.0, 0.0, 0.0, 0.0, 0.0, 0.0, 0.0, 0.0, 0.0, 0.0, 0.0, 0.0, 0.0, 0.0, 0.0, 0.0, 0.0, 0.0, 0.0, 0.0, 0.0, 0.0, 0.0, 0.0, 0.0, 0.0, 0.0, 0.0, 0.0, 0.0, 0.0, 0.0, 0.0, 0.0, 0.0, 0.0, 0.0, 0.0, 0.0, 0.0, 0.0, 0.0, 0.0, 0.0, 0.0, 0.0, 0.0, 0.0, 0.0, 0.0, 0.0, 0.0, 0.0, 0.0, 0.0, 0.0, 0.0, 0.0, 0.0, 0.0, 0.0, 0.0, 0.0, 0.0, 0.0, 0.0, 0.0, 0.0, 0.0, 0.0, 0.0, 0.0, 0.0, 0.0, 0.0, 0.0, 0.0, 0.0, 0.0, 0.0, 0.0, 0.0, 0.0, 0.0, 0.0, 0.0, 0.0, 0.0, 0.0, 0.0, 0.0, 0.0, 0.0, 0.0, 0.0, 0.0, 0.0, 0.0, 0.0, 0.0, 0.0, 0.0, 0.0, 0.0, 0.0, 0.0, 0.0, 0.0, 0.0, 0.0, 0.0, 0.0, 0.0, 0.0, 0.0, 0.0, 0.0, 0.0, 0.0, 0.0, 0.0, 0.0, 0.0, 0.0, 0.0, 0.0, 0.0, 0.0, 0.0, 0.0, 0.0, 0.0, 0.0, 0.0, 0.0, 0.0, 0.0, 0.0, 0.0, 0.0, 0.0, 0.0, 0.0, 0.0, 0.0, 0.0, 0.0])
me_cube_043.materials.append(mat_red_011)
me_cube_043.update()
me_cube_040 = bpy.data.meshes.new('Cube.040')
me_cube_040.from_pydata([(0.0, -1.0, 5.9), (0.0, 1.0, 5.9), (0.0, -1.0, 5.8), (0.0, 1.0, 5.8), (-0.5, -1.0, 5.9), (-1.0, -0.5, 5.9), (-1.0, 0.4793, 5.9), (-0.5001, 0.9896, 5.9), (-8.0, -0.5, 5.9), (-8.0, 0.4793, 5.9), (0.0, -8.0, 5.8), (0.0, -8.0, 5.9), (-0.5, -8.0, 5.9), (0.0, 8.0, 5.9), (0.0, 8.0, 5.8), (-0.5001, 8.0, 5.9), (-0.5, -1.0, 5.9), (-0.2, -1.0, 5.8), (-0.2001, 0.9959, 5.8), (-0.5001, 0.9896, 5.9), (-0.2, -8.0, 5.8), (-0.5, -8.0, 5.9), (-0.5001, 8.0, 5.9), (-0.2001, 8.0, 5.8), (-1.0, 0.4793, 5.9), (-1.0, 0.1793, 5.8), (-8.0, 0.1793, 5.8), (-8.0, 0.4793, 5.9), (-1.0, -0.2, 5.8), (-1.0, -0.5, 5.9), (-8.0, -0.5, 5.9), (-8.0, -0.2, 5.8)], [], [(6, 5, 8, 9), (28, 25, 26, 31), (4, 0, 11, 12), (7, 19, 22, 15), (2, 17, 20, 10), (0, 2, 10, 11), (18, 3, 14, 23), (1, 7, 15, 13), (3, 1, 13, 14), (20, 17, 16, 21), (22, 19, 18, 23), (16, 4, 12, 21), (26, 25, 24, 27), (24, 6, 9, 27), (28, 31, 30, 29), (5, 29, 30, 8), (0, 16, 17, 2), (13, 22, 23, 14), (3, 18, 19, 1), (25, 28, 29, 24), (10, 20, 21, 11), (27, 30, 31, 26)])
me_cube_040.polygons.foreach_set('material_index', [0, 1, 0, 0, 1, 0, 1, 0, 0, 1, 1, 0, 1, 0, 1, 0, 0, 0, 0, 0, 0, 0])
_uv = me_cube_040.uv_layers.new(name='UVMap')
_uv.uv.foreach_set('vector', [0.0, 0.0, 0.0, 0.0, 0.0, 0.0, 0.0, 0.0, 0.0, 0.0, 0.0, 0.0, 0.0, 0.0, 0.0, 0.0, 0.0, 0.0, 0.0, 0.0, 0.0, 0.0, 0.0, 0.0, 0.0, 0.0, 0.0, 0.0, 0.0, 0.0, 0.0, 0.0, 0.0, 0.0, 0.0, 0.0, 0.0, 0.0, 0.0, 0.0, 0.0, 0.0, 0.0, 0.0, 0.0, 0.0, 0.0, 0.0, 0.0, 0.0, 0.0, 0.0, 0.0, 0.0, 0.0, 0.0, 0.0, 0.0, 0.0, 0.0, 0.0, 0.0, 0.0, 0.0, 0.0, 0.0, 0.0, 0.0, 0.0, 0.0, 0.0, 0.0, 0.0, 0.0, 0.0, 0.0, 0.0, 0.0, 0.0, 0.0, 0.0, 0.0, 0.0, 0.0, 0.0, 0.0, 0.0, 0.0, 0.0, 0.0, 0.0, 0.0, 0.0, 0.0, 0.0, 0.0, 0.0, 0.0, 0.0, 0.0, 0.0, 0.0, 0.0, 0.0, 0.0, 0.0, 0.0, 0.0, 0.0, 0.0, 0.0, 0.0, 0.0, 0.0, 0.0, 0.0, 0.0, 0.0, 0.0, 0.0, 0.0, 0.0, 0.0, 0.0, 0.0, 0.0, 0.0, 0.0, 0.0, 0.0, 0.0, 0.0, 0.0, 0.0, 0.0, 0.0, 0.0, 0.0, 0.0, 0.0, 0.0, 0.0, 0.0, 0.0, 0.0, 0.0, 0.0, 0.0, 0.0, 0.0, 0.0, 0.0, 0.0, 0.0, 0.0, 0.0, 0.0, 0.0, 0.0, 0.0, 0.0, 0.0, 0.0, 0.0, 0.0, 0.0, 0.0, 0.0, 0.0, 0.0, 0.0, 0.0, 0.0, 0.0, 0.0, 0.0])
me_cube_040.materials.append(mat_red_011)
me_cube_040.materials.append(mat_emissive_light)
me_cube_040.update()
me_cube_042 = bpy.data.meshes.new('Cube.042')
me_cube_042.from_pydata([(-8.6, 0.4793, 5.8), (-8.6, 0.4793, 5.9), (-8.6, -0.5, 5.9), (-8.6, -0.5, 5.8), (0.0, -8.6, 5.8), (0.0, -8.6, 5.9), (-0.5, -8.6, 5.9), (-0.5, -8.6, 5.8), (0.0, 8.6, 5.9), (0.0, 8.6, 5.8), (-0.5001, 8.6, 5.8), (-0.5001, 8.6, 5.9), (-8.0, -0.5, 5.9), (-8.0, -0.5, 5.8), (-8.0, 0.4793, 5.8), (-8.0, 0.4793, 5.9), (0.0, -8.0, 5.8), (0.0, -8.0, 5.9), (-0.5, -8.0, 5.9), (-0.5, -8.0, 5.8), (0.0, 8.0, 5.9), (0.0, 8.0, 5.8), (-0.5001, 8.0, 5.8), (-0.5001, 8.0, 5.9)], [], [(17, 16, 4, 5), (21, 20, 8, 9), (1, 2, 3, 0), (14, 15, 1, 0), (12, 13, 3, 2), (15, 12, 2, 1), (13, 14, 0, 3), (7, 6, 5, 4), (19, 18, 6, 7), (16, 19, 7, 4), (18, 17, 5, 6), (9, 8, 11, 10), (22, 21, 9, 10), (20, 23, 11, 8), (23, 22, 10, 11), (22, 23, 20, 21), (17, 18, 19, 16), (14, 13, 12, 15)])
_uv = me_cube_042.uv_layers.new(name='UVMap')
_uv.uv.foreach_set('vector', [0.0, 0.0, 0.0, 0.0, 0.0, 0.0, 0.0, 0.0, 0.0, 0.0, 0.0, 0.0, 0.0, 0.0, 0.0, 0.0, 0.0, 0.0, 0.0, 0.0, 0.0, 0.0, 0.0, 0.0, 0.0, 0.0, 0.0, 0.0, 0.0, 0.0, 0.0, 0.0, 0.0, 0.0, 0.0, 0.0, 0.0, 0.0, 0.0, 0.0, 0.0, 0.0, 0.0, 0.0, 0.0, 0.0, 0.0, 0.0, 0.0, 0.0, 0.0, 0.0, 0.0, 0.0, 0.0, 0.0, 0.0, 0.0, 0.0, 0.0, 0.0, 0.0, 0.0, 0.0, 0.0, 0.0, 0.0, 0.0, 0.0, 0.0, 0.0, 0.0, 0.0, 0.0, 0.0, 0.0, 0.0, 0.0, 0.0, 0.0, 0.0, 0.0, 0.0, 0.0, 0.0, 0.0, 0.0, 0.0, 0.0, 0.0, 0.0, 0.0, 0.0, 0.0, 0.0, 0.0, 0.0, 0.0, 0.0, 0.0, 0.0, 0.0, 0.0, 0.0, 0.0, 0.0, 0.0, 0.0, 0.0, 0.0, 0.0, 0.0, 0.0, 0.0, 0.0, 0.0, 0.0, 0.0, 0.0, 0.0, 0.0, 0.0, 0.0, 0.0, 0.0, 0.0, 0.0, 0.0, 0.0, 0.0, 0.0, 0.0, 0.0, 0.0, 0.0, 0.0, 0.0, 0.0, 0.0, 0.0, 0.0, 0.0, 0.0, 0.0])
me_cube_042.materials.append(mat_red_011)
me_cube_042.update()
me_cube_041 = bpy.data.meshes.new('Cube.041')
me_cube_041.from_pydata([(-9.0, -8.0, 6.0), (-8.0, -9.0, 6.0), (-9.0, 8.0, 6.0), (-8.0, 9.0, 6.0), (0.0, -9.0, 6.0), (0.0, 9.0, 6.0), (0.0, 9.0, 5.8), (-8.0, 9.0, 5.8), (-9.0, -8.0, 5.8), (-8.0, -9.0, 5.8), (-9.0, 8.0, 5.8), (0.0, -9.0, 5.8), (0.0, 9.0, 5.8), (-8.0, 8.6, 5.8), (-8.0, 9.0, 5.8), (-9.0, -8.0, 5.8), (-8.6, -8.0, 5.8), (-8.0, -8.6, 5.8), (-8.0, -9.0, 5.8), (-8.6, 8.0, 5.8), (-9.0, 8.0, 5.8), (0.0, -9.0, 5.8), (0.0, 8.6, 5.8), (-7.917, 8.0, 5.9), (-8.0, 8.6, 5.8), (-8.6, -8.0, 5.8), (-8.0, -7.917, 5.9), (-7.917, -8.0, 5.9), (-8.0, -8.6, 5.8), (-8.0, 7.917, 5.9), (-8.6, 8.0, 5.8), (0.0, -8.6, 5.8), (-0.5001, 8.0, 5.9), (-0.5001, 8.6, 5.8), (-7.917, 8.0, 5.9), (-8.0, 8.6, 5.8), (-8.6, -8.0, 5.8), (-8.0, -7.917, 5.9), (-7.917, -8.0, 5.9), (-8.0, -8.6, 5.8), (-8.0, 7.917, 5.9), (-8.6, 8.0, 5.8), (-0.5001, -8.6, 5.8), (-0.5001, -8.0, 5.9), (-8.0, -0.5, 5.9), (-8.6, -0.5, 5.8), (-8.0, 0.4793, 5.9), (-8.6, 0.4793, 5.8)], [], [(5, 3, 2, 0, 1, 4), (9, 8, 15, 18), (4, 1, 9, 11), (1, 0, 8, 9), (2, 3, 7, 10), (3, 5, 6, 7), (0, 2, 10, 8), (10, 7, 14, 20), (12, 22, 24, 13, 14), (11, 9, 18, 21), (8, 10, 20, 15), (16, 17, 18, 15), (20, 14, 13, 19), (15, 20, 19, 16), (7, 6, 12, 14), (19, 13, 24, 30), (16, 19, 30, 25), (17, 16, 25, 28), (26, 27, 28, 25), (23, 29, 30, 24), (21, 18, 17, 28, 31), (32, 34, 35, 33), (38, 43, 42, 39), (44, 37, 36, 45), (41, 40, 46, 47)])
_uv = me_cube_041.uv_layers.new(name='UVMap')
_uv.uv.foreach_set('vector', [0.0, 0.0, 0.0, 0.0, 0.0, 0.0, 0.0, 0.0, 0.0, 0.0, 0.0, 0.0, 0.0, 0.0, 0.0, 0.0, 0.0, 0.0, 0.0, 0.0, 0.0, 0.0, 0.0, 0.0, 0.0, 0.0, 0.0, 0.0, 0.0, 0.0, 0.0, 0.0, 0.0, 0.0, 0.0, 0.0, 0.0, 0.0, 0.0, 0.0, 0.0, 0.0, 0.0, 0.0, 0.0, 0.0, 0.0, 0.0, 0.0, 0.0, 0.0, 0.0, 0.0, 0.0, 0.0, 0.0, 0.0, 0.0, 0.0, 0.0, 0.0, 0.0, 0.0, 0.0, 0.0, 0.0, 0.0, 0.0, 0.0, 0.0, 0.0, 0.0, 0.0, 0.0, 0.0, 0.0, 0.0, 0.0, 0.0, 0.0, 0.0, 0.0, 0.0, 0.0, 0.0, 0.0, 0.0, 0.0, 0.0, 0.0, 0.0, 0.0, 0.0, 0.0, 0.0, 0.0, 0.0, 0.0, 0.0, 0.0, 0.0, 0.0, 0.0, 0.0, 0.0, 0.0, 0.0, 0.0, 0.0, 0.0, 0.0, 0.0, 0.0, 0.0, 0.0, 0.0, 0.0, 0.0, 0.0, 0.0, 0.0, 0.0, 0.0, 0.0, 0.0, 0.0, 0.0, 0.0, 0.0, 0.0, 0.0, 0.0, 0.0, 0.0, 0.0, 0.0, 0.0, 0.0, 0.0, 0.0, 0.0, 0.0, 0.0, 0.0, 0.0, 0.0, 0.0, 0.0, 0.0, 0.0, 0.0, 0.0, 0.0, 0.0, 0.0, 0.0, 0.0, 0.0, 0.0, 0.0, 0.0, 0.0, 0.0, 0.0, 0.0, 0.0, 0.0, 0.0, 0.0, 0.0, 0.0, 0.0, 0.0, 0.0, 0.0, 0.0, 0.0, 0.0, 0.0, 0.0, 0.0, 0.0, 0.0, 0.0, 0.0, 0.0, 0.0, 0.0, 0.0, 0.0, 0.0, 0.0, 0.0, 0.0, 0.0, 0.0, 0.0, 0.0, 0.0, 0.0, 0.0, 0.0, 0.0, 0.0, 0.0, 0.0, 0.0, 0.0])
me_cube_041.materials.append(mat_red_011)
me_cube_041.update()
me_cube_027 = bpy.data.meshes.new('Cube.027')
me_cube_027.from_pydata([(-8.0, -9.0, 0.0), (-9.0, -8.0, 0.0), (-8.0, -9.0, -0.2), (-9.0, -8.0, -0.2), (-9.0, -8.0, 6.0), (-8.0, -9.0, 6.0), (-9.0, 8.0, 6.0), (-8.0, 9.0, 6.0), (0.0, -9.0, 6.0), (0.0, 9.0, 6.0), (-8.0, -9.0, 6.25), (-9.0, -8.0, 6.25), (-9.0, 8.0, 6.25), (0.0, 8.5, 6.75), (0.0, -8.5, 6.75), (0.0, -9.0, 6.25), (-8.0, -8.745, 6.505), (-7.576, -8.5, 6.75), (-8.5, -7.576, 6.75), (-8.745, -8.0, 6.505), (-8.5, 7.576, 6.75), (-8.0, 9.0, -0.2), (-9.0, 8.0, -0.2), (-8.0, -8.6, -0.2), (-8.6, -8.0, -0.2), (-8.6, 8.0, -0.2), (-8.0, 8.6, -0.2), (-8.0, -8.6, 6.0), (-8.6, -8.0, 6.0), (-8.0, -9.0, 6.0), (-8.0, 9.0, 6.0), (-8.6, 8.0, 6.0), (-8.0, 8.6, 6.0), (-8.0, 9.0, 6.25), (0.0, 9.0, 6.25), (-8.0, 9.0, 0.0), (-9.0, 8.0, 0.0), (-8.0, 8.745, 6.505), (-7.576, 8.5, 6.75), (-8.745, 8.0, 6.505), (-8.6, 8.0, 0.0), (-8.0, 8.6, 0.0), (-8.0, 8.6, 6.0), (-8.6, 8.0, 6.0)], [(3, 11), (2, 10)], [(15, 10, 5, 8), (21, 26, 41, 35), (10, 29, 4, 11), (14, 17, 16, 10, 15), (18, 17, 16, 19), (19, 16, 10, 11), (26, 25, 31, 32), (32, 31, 6, 30), (28, 27, 29, 4), (1, 24, 28, 4), (24, 23, 27, 28), (23, 0, 29, 27), (3, 2, 29, 4), (25, 22, 36, 40), (3, 2, 23, 24), (26, 21, 22, 25), (9, 30, 33, 34), (39, 12, 33, 37), (34, 33, 37, 38, 13), (38, 20, 39, 37), (35, 41, 42, 7), (40, 36, 6, 43), (33, 12, 6, 7), (9, 7, 30), (32, 30, 7, 42), (20, 18, 19, 11, 12, 39), (31, 25, 40, 43), (12, 11, 4, 6), (26, 32, 42, 41), (6, 31, 43), (13, 14, 17, 18, 20, 38), (35, 7, 6, 36, 22, 21)])
_uv = me_cube_027.uv_layers.new(name='UVMap')
_uv.uv.foreach_set('vector', [0.0, 0.0, 0.0, 0.0, 0.0, 0.0, 0.0, 0.0, 0.0, 0.0, 0.0, 0.0, 0.0, 0.0, 0.0, 0.0, 0.0, 0.0, 0.0, 0.0, 0.0, 0.0, 0.0, 0.0, 0.0, 0.0, 0.0, 0.0, 0.0, 0.0, 0.0, 0.0, 0.0, 0.0, 0.0, 0.0, 0.0, 0.0, 0.0, 0.0, 0.0, 0.0, 0.0, 0.0, 0.0, 0.0, 0.0, 0.0, 0.0, 0.0, 0.0, 0.0, 0.0, 0.0, 0.0, 0.0, 0.0, 0.0, 0.0, 0.0, 0.0, 0.0, 0.0, 0.0, 0.0, 0.0, 0.0, 0.0, 0.0, 0.0, 0.0, 0.0, 0.0, 0.0, 0.0, 0.0, 0.0, 0.0, 0.0, 0.0, 0.0, 0.0, 0.0, 0.0, 0.0, 0.0, 0.0, 0.0, 0.0, 0.0, 0.0, 0.0, 0.0, 0.0, 0.0, 0.0, 0.0, 0.0, 0.0, 0.0, 0.0, 0.0, 0.0, 0.0, 0.0, 0.0, 0.0, 0.0, 0.0, 0.0, 0.0, 0.0, 0.0, 0.0, 0.0, 0.0, 0.0, 0.0, 0.0, 0.0, 0.0, 0.0, 0.0, 0.0, 0.0, 0.0, 0.0, 0.0, 0.0, 0.0, 0.0, 0.0, 0.0, 0.0, 0.0, 0.0, 0.0, 0.0, 0.0, 0.0, 0.0, 0.0, 0.0, 0.0, 0.0, 0.0, 0.0, 0.0, 0.0, 0.0, 0.0, 0.0, 0.0, 0.0, 0.0, 0.0, 0.0, 0.0, 0.0, 0.0, 0.0, 0.0, 0.0, 0.0, 0.0, 0.0, 0.0, 0.0, 0.0, 0.0, 0.0, 0.0, 0.0, 0.0, 0.0, 0.0, 0.0, 0.0, 0.0, 0.0, 0.0, 0.0, 0.0, 0.0, 0.0, 0.0, 0.0, 0.0, 0.0, 0.0, 0.0, 0.0, 0.0, 0.0, 0.0, 0.0, 0.0, 0.0, 0.0, 0.0, 0.0, 0.0, 0.0, 0.0, 0.0, 0.0, 0.0, 0.0, 0.0, 0.0, 0.0, 0.0, 0.0, 0.0, 0.0, 0.0, 0.0, 0.0, 0.0, 0.0, 0.0, 0.0, 0.0, 0.0, 0.0, 0.0, 0.0, 0.0, 0.0, 0.0, 0.0, 0.0, 0.0, 0.0, 0.0, 0.0, 0.0, 0.0, 0.0, 0.0, 0.0, 0.0, 0.0, 0.0, 0.0, 0.0, 0.0, 0.0, 0.0, 0.0, 0.0, 0.0, 0.0, 0.0, 0.0, 0.0, 0.0, 0.0, 0.0, 0.0, 0.0, 0.0, 0.0, 0.0, 0.0, 0.0, 0.0, 0.0])
me_cube_027.materials.append(mat_red_006)
me_cube_027.update()

# ---- objects
ob_room_floor_trim_16x16 = bpy.data.objects.new('Room_Floor_Trim_16x16', me_cube_022)
ob_room_floor_middle_16x16 = bpy.data.objects.new('Room_Floor_Middle_16x16', me_cube_020)
ob_room_floor_16x16 = bpy.data.objects.new('Room_Floor_16x16', me_cube_021)
ob_room_ceiling_panel_16x16 = bpy.data.objects.new('Room_Ceiling_Panel_16x16', me_cube_043)
ob_room_ceiling_lights_16x16 = bpy.data.objects.new('Room_Ceiling_Lights_16x16', me_cube_040)
ob_room_ceiling_edge_panel_16x16 = bpy.data.objects.new('Room_Ceiling_Edge_Panel_16x16', me_cube_042)
ob_room_ceiling_16x16 = bpy.data.objects.new('Room_Ceiling_16x16', me_cube_041)
ob_room_base_frame_16x16 = bpy.data.objects.new('Room_Base_Frame_16x16', me_cube_027)

# ---- transforms, parenting, visibility, modifiers, constraints
ob_room_floor_trim_16x16.location = (0.0, 0.0, 0.0)
_m = ob_room_floor_trim_16x16.modifiers.new('Mirror', 'MIRROR')
_m.use_clip = True
_m = ob_room_floor_trim_16x16.modifiers.new('Boolean', 'BOOLEAN')
ob_room_floor_middle_16x16.location = (0.0, 0.0, 0.0)
_m = ob_room_floor_middle_16x16.modifiers.new('Mirror', 'MIRROR')
_m.use_clip = True
_m = ob_room_floor_middle_16x16.modifiers.new('Boolean', 'BOOLEAN')
ob_room_floor_16x16.location = (0.0, 0.0, 0.0)
_m = ob_room_floor_16x16.modifiers.new('Mirror', 'MIRROR')
_m.use_clip = True
_m = ob_room_floor_16x16.modifiers.new('Boolean', 'BOOLEAN')
ob_room_ceiling_panel_16x16.location = (-0.002709, -0.0008908, 0.001918)
_m = ob_room_ceiling_panel_16x16.modifiers.new('Mirror', 'MIRROR')
_m.use_axis = (True, True, False)
_m.use_clip = True
ob_room_ceiling_lights_16x16.location = (0.0, 0.0, 0.0)
_m = ob_room_ceiling_lights_16x16.modifiers.new('Mirror', 'MIRROR')
_m.use_clip = True
ob_room_ceiling_edge_panel_16x16.location = (0.0, 0.0, 0.0)
_m = ob_room_ceiling_edge_panel_16x16.modifiers.new('Mirror', 'MIRROR')
_m.use_clip = True
ob_room_ceiling_16x16.location = (0.0, 0.0, 0.0)
_m = ob_room_ceiling_16x16.modifiers.new('Mirror', 'MIRROR')
_m.use_clip = True
ob_room_base_frame_16x16.location = (0.0, 0.0, 0.0)
_m = ob_room_base_frame_16x16.modifiers.new('Mirror', 'MIRROR')
_m.use_clip = True

# ---- collection membership
col_collection.objects.link(ob_room_floor_trim_16x16)
col_collection.objects.link(ob_room_floor_middle_16x16)
col_collection.objects.link(ob_room_floor_16x16)
col_collection.objects.link(ob_room_ceiling_panel_16x16)
col_collection.objects.link(ob_room_ceiling_lights_16x16)
col_collection.objects.link(ob_room_ceiling_edge_panel_16x16)
col_collection.objects.link(ob_room_ceiling_16x16)
col_collection.objects.link(ob_room_base_frame_16x16)

# ---- scene / render settings (as saved in the file)
scene.frame_start = 1; scene.frame_end = 250; scene.frame_set(1)
scene.render.engine = 'BLENDER_EEVEE_NEXT'
scene.cycles.sampling_pattern = 'TABULATED_SOBOL'
scene.eevee.gi_cubemap_resolution = '1024'
scene.view_settings.view_transform = 'Filmic'
bpy.context.view_layer.update()

# ---- added for rendering (the .blend has no active camera): camera
cam_auto = bpy.data.cameras.new('AutoCamera')
cam_auto.lens = 50.0
cam_auto.sensor_width = 36.0
cam_auto.clip_end = 1000.0
ob_auto_camera = bpy.data.objects.new('AutoCamera', cam_auto)
scene.collection.objects.link(ob_auto_camera)
ob_auto_camera.location = (24.4144, -29.2973, 22.8065)
ob_auto_camera.rotation_euler = (1.09748, -7.21219e-08, 0.694738)
scene.camera = ob_auto_camera
bpy.context.view_layer.update()
